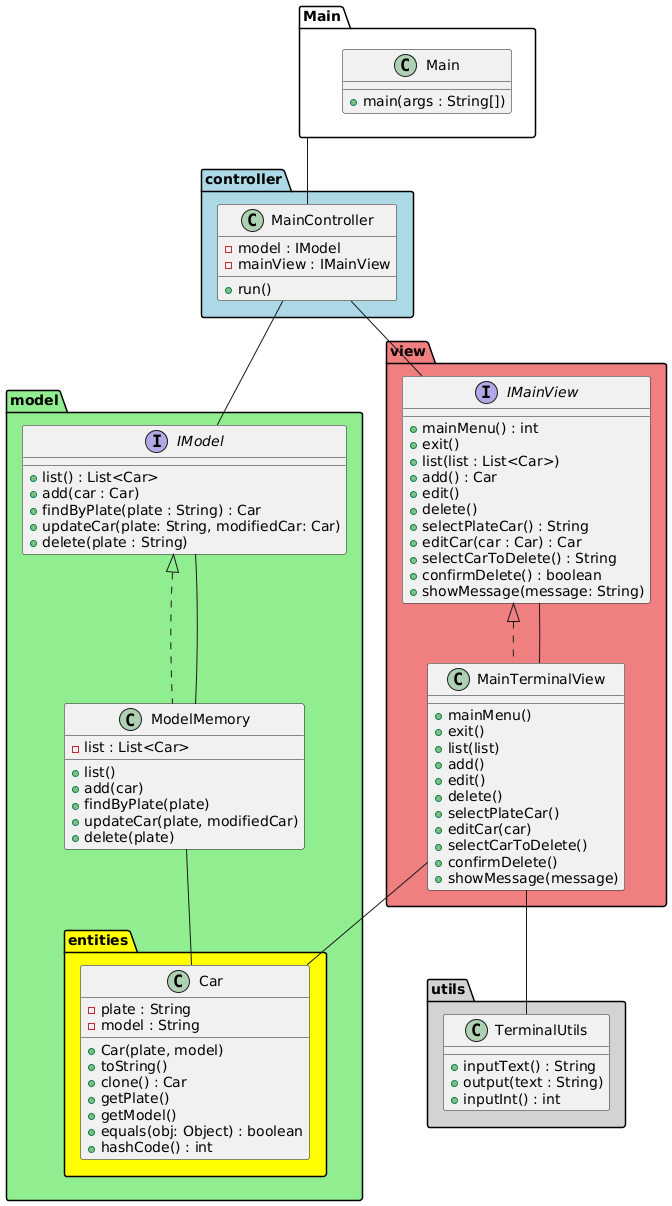

The diagram above was rendered by PlantUML. Its source (embedded in the PNG):
@startuml
' Componentes principales
package "controller" #LightBlue {
    class MainController {
        - model : IModel
        - mainView : IMainView
        + run()
    }
}

package "model" #LightGreen {
    interface IModel {
        + list() : List<Car>
        + add(car : Car)
        + findByPlate(plate : String) : Car
        + updateCar(plate: String, modifiedCar: Car)
        + delete(plate : String)
    }
    class ModelMemory implements IModel {
        - list : List<Car>
        + list()
        + add(car)
        + findByPlate(plate)
        + updateCar(plate, modifiedCar)
        + delete(plate)
    }
}

package "model.entities" #Yellow {
    class Car {
        - plate : String
        - model : String
        + Car(plate, model)
        + toString()
        + clone() : Car
        + getPlate()
        + getModel()
        + equals(obj: Object) : boolean
        + hashCode() : int
    }
}

package "view" #LightCoral {
    interface IMainView {
        + mainMenu() : int
        + exit()
        + list(list : List<Car>)
        + add() : Car
        + edit()
        + delete()
        + selectPlateCar() : String
        + editCar(car : Car) : Car
        + selectCarToDelete() : String
        + confirmDelete() : boolean
        + showMessage(message: String)
    }
    class MainTerminalView implements IMainView {
        + mainMenu()
        + exit()
        + list(list)
        + add()
        + edit()
        + delete()
        + selectPlateCar()
        + editCar(car)
        + selectCarToDelete()
        + confirmDelete()
        + showMessage(message)
    }
}

package "utils" #LightGray {
    class TerminalUtils {
        + inputText() : String
        + output(text : String)
        + inputInt() : int
    }
}

package "Main" #White {
    class Main {
        + main(args : String[])
    }
}

' Relaciones
Main -- MainController
MainController -- IModel
MainController -- IMainView
ModelMemory -- IModel
MainTerminalView -- IMainView
MainTerminalView -- TerminalUtils
MainTerminalView -- Car
ModelMemory -- Car
@enduml